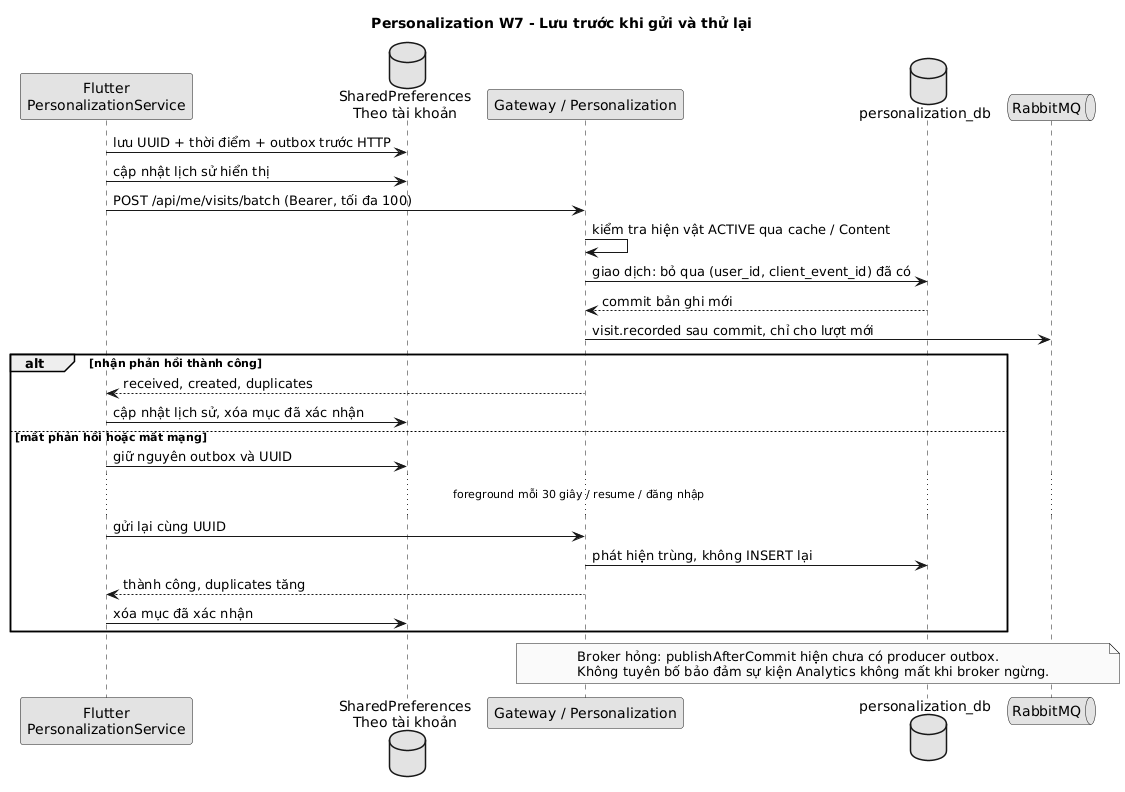

The diagram above was rendered by PlantUML. Its source (embedded in the PNG):
@startuml
skinparam defaultFontName "DejaVu Sans"
skinparam monochrome true
skinparam shadowing false
skinparam sequenceMessageAlign left
title Personalization W7 - Lưu trước khi gửi và thử lại
participant "Flutter\nPersonalizationService" as App
database "SharedPreferences\nTheo tài khoản" as Local
participant "Gateway / Personalization" as API
database "personalization_db" as DB
queue "RabbitMQ" as MQ
App -> Local : lưu UUID + thời điểm + outbox trước HTTP
App -> Local : cập nhật lịch sử hiển thị
App -> API : POST /api/me/visits/batch (Bearer, tối đa 100)
API -> API : kiểm tra hiện vật ACTIVE qua cache / Content
API -> DB : giao dịch: bỏ qua (user_id, client_event_id) đã có
DB --> API : commit bản ghi mới
API -> MQ : visit.recorded sau commit, chỉ cho lượt mới
alt nhận phản hồi thành công
  API --> App : received, created, duplicates
  App -> Local : cập nhật lịch sử, xóa mục đã xác nhận
else mất phản hồi hoặc mất mạng
  App -> Local : giữ nguyên outbox và UUID
  ... foreground mỗi 30 giây / resume / đăng nhập ...
  App -> API : gửi lại cùng UUID
  API -> DB : phát hiện trùng, không INSERT lại
  API --> App : thành công, duplicates tăng
  App -> Local : xóa mục đã xác nhận
end
note over API,MQ
Broker hỏng: publishAfterCommit hiện chưa có producer outbox.
Không tuyên bố bảo đảm sự kiện Analytics không mất khi broker ngừng.
end note
@enduml